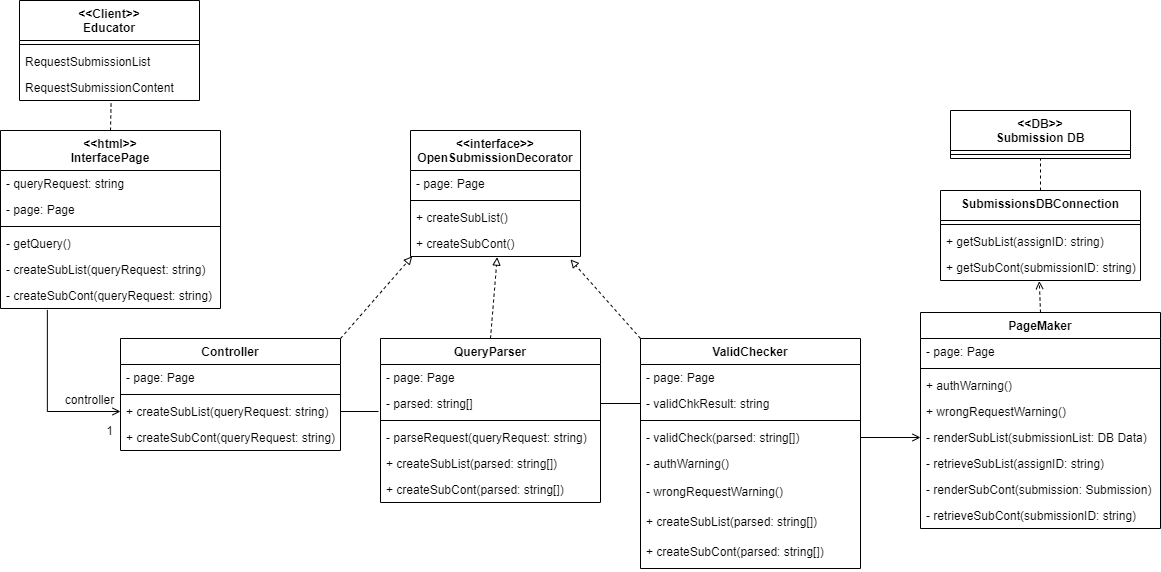

The diagram above was exported from draw.io. Its source (the exported page's mxGraphModel, read from the mxfile embedded in the PNG):
<mxGraphModel dx="1483" dy="829" grid="1" gridSize="10" guides="1" tooltips="1" connect="1" arrows="1" fold="1" page="1" pageScale="1" pageWidth="827" pageHeight="1169" math="0" shadow="0">
  <root>
    <mxCell id="WIyWlLk6GJQsqaUBKTNV-0" />
    <mxCell id="WIyWlLk6GJQsqaUBKTNV-1" parent="WIyWlLk6GJQsqaUBKTNV-0" />
    <mxCell id="MRS1us8XG9_ONHvPPvMj-10" value="&lt;&lt;Client&gt;&gt;&#10;Educator" style="swimlane;fontStyle=1;align=center;verticalAlign=top;childLayout=stackLayout;horizontal=1;startSize=40;horizontalStack=0;resizeParent=1;resizeParentMax=0;resizeLast=0;collapsible=1;marginBottom=0;" parent="WIyWlLk6GJQsqaUBKTNV-1" vertex="1">
      <mxGeometry x="59" y="40" width="180" height="100" as="geometry" />
    </mxCell>
    <mxCell id="MRS1us8XG9_ONHvPPvMj-12" value="" style="line;strokeWidth=1;fillColor=none;align=left;verticalAlign=middle;spacingTop=-1;spacingLeft=3;spacingRight=3;rotatable=0;labelPosition=right;points=[];portConstraint=eastwest;" parent="MRS1us8XG9_ONHvPPvMj-10" vertex="1">
      <mxGeometry y="40" width="180" height="8" as="geometry" />
    </mxCell>
    <mxCell id="MRS1us8XG9_ONHvPPvMj-13" value="RequestSubmissionList" style="text;strokeColor=none;fillColor=none;align=left;verticalAlign=top;spacingLeft=4;spacingRight=4;overflow=hidden;rotatable=0;points=[[0,0.5],[1,0.5]];portConstraint=eastwest;" parent="MRS1us8XG9_ONHvPPvMj-10" vertex="1">
      <mxGeometry y="48" width="180" height="26" as="geometry" />
    </mxCell>
    <mxCell id="MRS1us8XG9_ONHvPPvMj-17" value="RequestSubmissionContent" style="text;strokeColor=none;fillColor=none;align=left;verticalAlign=top;spacingLeft=4;spacingRight=4;overflow=hidden;rotatable=0;points=[[0,0.5],[1,0.5]];portConstraint=eastwest;" parent="MRS1us8XG9_ONHvPPvMj-10" vertex="1">
      <mxGeometry y="74" width="180" height="26" as="geometry" />
    </mxCell>
    <mxCell id="MRS1us8XG9_ONHvPPvMj-22" value="&lt;&lt;interface&gt;&gt;&#10;OpenSubmissionDecorator" style="swimlane;fontStyle=1;align=center;verticalAlign=top;childLayout=stackLayout;horizontal=1;startSize=40;horizontalStack=0;resizeParent=1;resizeParentMax=0;resizeLast=0;collapsible=1;marginBottom=0;" parent="WIyWlLk6GJQsqaUBKTNV-1" vertex="1">
      <mxGeometry x="450" y="170" width="170" height="126" as="geometry" />
    </mxCell>
    <mxCell id="MRS1us8XG9_ONHvPPvMj-23" value="- page: Page" style="text;strokeColor=none;fillColor=none;align=left;verticalAlign=top;spacingLeft=4;spacingRight=4;overflow=hidden;rotatable=0;points=[[0,0.5],[1,0.5]];portConstraint=eastwest;" parent="MRS1us8XG9_ONHvPPvMj-22" vertex="1">
      <mxGeometry y="40" width="170" height="26" as="geometry" />
    </mxCell>
    <mxCell id="MRS1us8XG9_ONHvPPvMj-24" value="" style="line;strokeWidth=1;fillColor=none;align=left;verticalAlign=middle;spacingTop=-1;spacingLeft=3;spacingRight=3;rotatable=0;labelPosition=right;points=[];portConstraint=eastwest;" parent="MRS1us8XG9_ONHvPPvMj-22" vertex="1">
      <mxGeometry y="66" width="170" height="8" as="geometry" />
    </mxCell>
    <mxCell id="MRS1us8XG9_ONHvPPvMj-25" value="+ createSubList()" style="text;strokeColor=none;fillColor=none;align=left;verticalAlign=top;spacingLeft=4;spacingRight=4;overflow=hidden;rotatable=0;points=[[0,0.5],[1,0.5]];portConstraint=eastwest;" parent="MRS1us8XG9_ONHvPPvMj-22" vertex="1">
      <mxGeometry y="74" width="170" height="26" as="geometry" />
    </mxCell>
    <mxCell id="MRS1us8XG9_ONHvPPvMj-26" value="+ createSubCont()" style="text;strokeColor=none;fillColor=none;align=left;verticalAlign=top;spacingLeft=4;spacingRight=4;overflow=hidden;rotatable=0;points=[[0,0.5],[1,0.5]];portConstraint=eastwest;" parent="MRS1us8XG9_ONHvPPvMj-22" vertex="1">
      <mxGeometry y="100" width="170" height="26" as="geometry" />
    </mxCell>
    <mxCell id="LrsO41HlGFOzQavTediI-53" style="edgeStyle=none;rounded=0;orthogonalLoop=1;jettySize=auto;html=1;exitX=0.5;exitY=0;exitDx=0;exitDy=0;entryX=0.509;entryY=1.023;entryDx=0;entryDy=0;entryPerimeter=0;dashed=1;endArrow=none;endFill=0;" parent="WIyWlLk6GJQsqaUBKTNV-1" source="MRS1us8XG9_ONHvPPvMj-47" target="MRS1us8XG9_ONHvPPvMj-17" edge="1">
      <mxGeometry relative="1" as="geometry" />
    </mxCell>
    <mxCell id="MRS1us8XG9_ONHvPPvMj-47" value="&lt;&lt;html&gt;&gt;&#10;InterfacePage" style="swimlane;fontStyle=1;align=center;verticalAlign=top;childLayout=stackLayout;horizontal=1;startSize=40;horizontalStack=0;resizeParent=1;resizeParentMax=0;resizeLast=0;collapsible=1;marginBottom=0;" parent="WIyWlLk6GJQsqaUBKTNV-1" vertex="1">
      <mxGeometry x="40" y="170" width="220" height="178" as="geometry" />
    </mxCell>
    <mxCell id="MRS1us8XG9_ONHvPPvMj-48" value="- queryRequest: string" style="text;strokeColor=none;fillColor=none;align=left;verticalAlign=top;spacingLeft=4;spacingRight=4;overflow=hidden;rotatable=0;points=[[0,0.5],[1,0.5]];portConstraint=eastwest;" parent="MRS1us8XG9_ONHvPPvMj-47" vertex="1">
      <mxGeometry y="40" width="220" height="26" as="geometry" />
    </mxCell>
    <mxCell id="MRS1us8XG9_ONHvPPvMj-52" value="- page: Page" style="text;strokeColor=none;fillColor=none;align=left;verticalAlign=top;spacingLeft=4;spacingRight=4;overflow=hidden;rotatable=0;points=[[0,0.5],[1,0.5]];portConstraint=eastwest;" parent="MRS1us8XG9_ONHvPPvMj-47" vertex="1">
      <mxGeometry y="66" width="220" height="26" as="geometry" />
    </mxCell>
    <mxCell id="MRS1us8XG9_ONHvPPvMj-49" value="" style="line;strokeWidth=1;fillColor=none;align=left;verticalAlign=middle;spacingTop=-1;spacingLeft=3;spacingRight=3;rotatable=0;labelPosition=right;points=[];portConstraint=eastwest;" parent="MRS1us8XG9_ONHvPPvMj-47" vertex="1">
      <mxGeometry y="92" width="220" height="8" as="geometry" />
    </mxCell>
    <mxCell id="MRS1us8XG9_ONHvPPvMj-69" value="- getQuery()" style="text;strokeColor=none;fillColor=none;align=left;verticalAlign=top;spacingLeft=4;spacingRight=4;overflow=hidden;rotatable=0;points=[[0,0.5],[1,0.5]];portConstraint=eastwest;" parent="MRS1us8XG9_ONHvPPvMj-47" vertex="1">
      <mxGeometry y="100" width="220" height="26" as="geometry" />
    </mxCell>
    <mxCell id="MRS1us8XG9_ONHvPPvMj-70" value="- createSubList(queryRequest: string)" style="text;strokeColor=none;fillColor=none;align=left;verticalAlign=top;spacingLeft=4;spacingRight=4;overflow=hidden;rotatable=0;points=[[0,0.5],[1,0.5]];portConstraint=eastwest;" parent="MRS1us8XG9_ONHvPPvMj-47" vertex="1">
      <mxGeometry y="126" width="220" height="26" as="geometry" />
    </mxCell>
    <mxCell id="MRS1us8XG9_ONHvPPvMj-71" value="- createSubCont(queryRequest: string)" style="text;strokeColor=none;fillColor=none;align=left;verticalAlign=top;spacingLeft=4;spacingRight=4;overflow=hidden;rotatable=0;points=[[0,0.5],[1,0.5]];portConstraint=eastwest;" parent="MRS1us8XG9_ONHvPPvMj-47" vertex="1">
      <mxGeometry y="152" width="220" height="26" as="geometry" />
    </mxCell>
    <mxCell id="LrsO41HlGFOzQavTediI-48" style="rounded=0;orthogonalLoop=1;jettySize=auto;html=1;exitX=1;exitY=0;exitDx=0;exitDy=0;entryX=0.01;entryY=0.992;entryDx=0;entryDy=0;entryPerimeter=0;endArrow=block;endFill=0;dashed=1;" parent="WIyWlLk6GJQsqaUBKTNV-1" source="MRS1us8XG9_ONHvPPvMj-73" target="MRS1us8XG9_ONHvPPvMj-26" edge="1">
      <mxGeometry relative="1" as="geometry" />
    </mxCell>
    <mxCell id="MRS1us8XG9_ONHvPPvMj-73" value="Controller" style="swimlane;fontStyle=1;align=center;verticalAlign=top;childLayout=stackLayout;horizontal=1;startSize=26;horizontalStack=0;resizeParent=1;resizeParentMax=0;resizeLast=0;collapsible=1;marginBottom=0;" parent="WIyWlLk6GJQsqaUBKTNV-1" vertex="1">
      <mxGeometry x="160" y="378" width="220" height="112" as="geometry" />
    </mxCell>
    <mxCell id="MRS1us8XG9_ONHvPPvMj-74" value="- page: Page" style="text;strokeColor=none;fillColor=none;align=left;verticalAlign=top;spacingLeft=4;spacingRight=4;overflow=hidden;rotatable=0;points=[[0,0.5],[1,0.5]];portConstraint=eastwest;" parent="MRS1us8XG9_ONHvPPvMj-73" vertex="1">
      <mxGeometry y="26" width="220" height="26" as="geometry" />
    </mxCell>
    <mxCell id="MRS1us8XG9_ONHvPPvMj-75" value="" style="line;strokeWidth=1;fillColor=none;align=left;verticalAlign=middle;spacingTop=-1;spacingLeft=3;spacingRight=3;rotatable=0;labelPosition=right;points=[];portConstraint=eastwest;" parent="MRS1us8XG9_ONHvPPvMj-73" vertex="1">
      <mxGeometry y="52" width="220" height="8" as="geometry" />
    </mxCell>
    <mxCell id="MRS1us8XG9_ONHvPPvMj-76" value="+ createSubList(queryRequest: string)" style="text;strokeColor=none;fillColor=none;align=left;verticalAlign=top;spacingLeft=4;spacingRight=4;overflow=hidden;rotatable=0;points=[[0,0.5],[1,0.5]];portConstraint=eastwest;" parent="MRS1us8XG9_ONHvPPvMj-73" vertex="1">
      <mxGeometry y="60" width="220" height="26" as="geometry" />
    </mxCell>
    <mxCell id="MRS1us8XG9_ONHvPPvMj-77" value="+ createSubCont(queryRequest: string)" style="text;strokeColor=none;fillColor=none;align=left;verticalAlign=top;spacingLeft=4;spacingRight=4;overflow=hidden;rotatable=0;points=[[0,0.5],[1,0.5]];portConstraint=eastwest;" parent="MRS1us8XG9_ONHvPPvMj-73" vertex="1">
      <mxGeometry y="86" width="220" height="26" as="geometry" />
    </mxCell>
    <mxCell id="LrsO41HlGFOzQavTediI-12" value="QueryParser" style="swimlane;fontStyle=1;align=center;verticalAlign=top;childLayout=stackLayout;horizontal=1;startSize=26;horizontalStack=0;resizeParent=1;resizeParentMax=0;resizeLast=0;collapsible=1;marginBottom=0;" parent="WIyWlLk6GJQsqaUBKTNV-1" vertex="1">
      <mxGeometry x="420" y="378" width="220" height="164" as="geometry" />
    </mxCell>
    <mxCell id="LrsO41HlGFOzQavTediI-13" value="- page: Page" style="text;strokeColor=none;fillColor=none;align=left;verticalAlign=top;spacingLeft=4;spacingRight=4;overflow=hidden;rotatable=0;points=[[0,0.5],[1,0.5]];portConstraint=eastwest;" parent="LrsO41HlGFOzQavTediI-12" vertex="1">
      <mxGeometry y="26" width="220" height="26" as="geometry" />
    </mxCell>
    <mxCell id="LrsO41HlGFOzQavTediI-17" value="- parsed: string[]" style="text;strokeColor=none;fillColor=none;align=left;verticalAlign=top;spacingLeft=4;spacingRight=4;overflow=hidden;rotatable=0;points=[[0,0.5],[1,0.5]];portConstraint=eastwest;" parent="LrsO41HlGFOzQavTediI-12" vertex="1">
      <mxGeometry y="52" width="220" height="26" as="geometry" />
    </mxCell>
    <mxCell id="LrsO41HlGFOzQavTediI-14" value="" style="line;strokeWidth=1;fillColor=none;align=left;verticalAlign=middle;spacingTop=-1;spacingLeft=3;spacingRight=3;rotatable=0;labelPosition=right;points=[];portConstraint=eastwest;" parent="LrsO41HlGFOzQavTediI-12" vertex="1">
      <mxGeometry y="78" width="220" height="8" as="geometry" />
    </mxCell>
    <mxCell id="LrsO41HlGFOzQavTediI-15" value="- parseRequest(queryRequest: string)" style="text;strokeColor=none;fillColor=none;align=left;verticalAlign=top;spacingLeft=4;spacingRight=4;overflow=hidden;rotatable=0;points=[[0,0.5],[1,0.5]];portConstraint=eastwest;" parent="LrsO41HlGFOzQavTediI-12" vertex="1">
      <mxGeometry y="86" width="220" height="26" as="geometry" />
    </mxCell>
    <mxCell id="LrsO41HlGFOzQavTediI-18" value="+ createSubList(parsed: string[])" style="text;strokeColor=none;fillColor=none;align=left;verticalAlign=top;spacingLeft=4;spacingRight=4;overflow=hidden;rotatable=0;points=[[0,0.5],[1,0.5]];portConstraint=eastwest;" parent="LrsO41HlGFOzQavTediI-12" vertex="1">
      <mxGeometry y="112" width="220" height="26" as="geometry" />
    </mxCell>
    <mxCell id="LrsO41HlGFOzQavTediI-16" value="+ createSubCont(parsed: string[])" style="text;strokeColor=none;fillColor=none;align=left;verticalAlign=top;spacingLeft=4;spacingRight=4;overflow=hidden;rotatable=0;points=[[0,0.5],[1,0.5]];portConstraint=eastwest;" parent="LrsO41HlGFOzQavTediI-12" vertex="1">
      <mxGeometry y="138" width="220" height="26" as="geometry" />
    </mxCell>
    <mxCell id="LrsO41HlGFOzQavTediI-19" value="ValidChecker" style="swimlane;fontStyle=1;align=center;verticalAlign=top;childLayout=stackLayout;horizontal=1;startSize=26;horizontalStack=0;resizeParent=1;resizeParentMax=0;resizeLast=0;collapsible=1;marginBottom=0;" parent="WIyWlLk6GJQsqaUBKTNV-1" vertex="1">
      <mxGeometry x="680" y="378" width="220" height="230" as="geometry" />
    </mxCell>
    <mxCell id="LrsO41HlGFOzQavTediI-20" value="- page: Page" style="text;strokeColor=none;fillColor=none;align=left;verticalAlign=top;spacingLeft=4;spacingRight=4;overflow=hidden;rotatable=0;points=[[0,0.5],[1,0.5]];portConstraint=eastwest;" parent="LrsO41HlGFOzQavTediI-19" vertex="1">
      <mxGeometry y="26" width="220" height="26" as="geometry" />
    </mxCell>
    <mxCell id="LrsO41HlGFOzQavTediI-21" value="- validChkResult: string" style="text;strokeColor=none;fillColor=none;align=left;verticalAlign=top;spacingLeft=4;spacingRight=4;overflow=hidden;rotatable=0;points=[[0,0.5],[1,0.5]];portConstraint=eastwest;" parent="LrsO41HlGFOzQavTediI-19" vertex="1">
      <mxGeometry y="52" width="220" height="26" as="geometry" />
    </mxCell>
    <mxCell id="LrsO41HlGFOzQavTediI-22" value="" style="line;strokeWidth=1;fillColor=none;align=left;verticalAlign=middle;spacingTop=-1;spacingLeft=3;spacingRight=3;rotatable=0;labelPosition=right;points=[];portConstraint=eastwest;" parent="LrsO41HlGFOzQavTediI-19" vertex="1">
      <mxGeometry y="78" width="220" height="8" as="geometry" />
    </mxCell>
    <mxCell id="LrsO41HlGFOzQavTediI-23" value="- validCheck(parsed: string[])" style="text;strokeColor=none;fillColor=none;align=left;verticalAlign=top;spacingLeft=4;spacingRight=4;overflow=hidden;rotatable=0;points=[[0,0.5],[1,0.5]];portConstraint=eastwest;" parent="LrsO41HlGFOzQavTediI-19" vertex="1">
      <mxGeometry y="86" width="220" height="26" as="geometry" />
    </mxCell>
    <mxCell id="LrsO41HlGFOzQavTediI-24" value="- authWarning()" style="text;strokeColor=none;fillColor=none;align=left;verticalAlign=top;spacingLeft=4;spacingRight=4;overflow=hidden;rotatable=0;points=[[0,0.5],[1,0.5]];portConstraint=eastwest;" parent="LrsO41HlGFOzQavTediI-19" vertex="1">
      <mxGeometry y="112" width="220" height="28" as="geometry" />
    </mxCell>
    <mxCell id="LrsO41HlGFOzQavTediI-25" value="- wrongRequestWarning()" style="text;strokeColor=none;fillColor=none;align=left;verticalAlign=top;spacingLeft=4;spacingRight=4;overflow=hidden;rotatable=0;points=[[0,0.5],[1,0.5]];portConstraint=eastwest;" parent="LrsO41HlGFOzQavTediI-19" vertex="1">
      <mxGeometry y="140" width="220" height="30" as="geometry" />
    </mxCell>
    <mxCell id="OdwW2BwVqcfteqEnlne2-4" value="+ createSubList(parsed: string[])" style="text;strokeColor=none;fillColor=none;align=left;verticalAlign=top;spacingLeft=4;spacingRight=4;overflow=hidden;rotatable=0;points=[[0,0.5],[1,0.5]];portConstraint=eastwest;" vertex="1" parent="LrsO41HlGFOzQavTediI-19">
      <mxGeometry y="170" width="220" height="30" as="geometry" />
    </mxCell>
    <mxCell id="OdwW2BwVqcfteqEnlne2-3" value="+ createSubCont(parsed: string[])" style="text;strokeColor=none;fillColor=none;align=left;verticalAlign=top;spacingLeft=4;spacingRight=4;overflow=hidden;rotatable=0;points=[[0,0.5],[1,0.5]];portConstraint=eastwest;" vertex="1" parent="LrsO41HlGFOzQavTediI-19">
      <mxGeometry y="200" width="220" height="30" as="geometry" />
    </mxCell>
    <mxCell id="LrsO41HlGFOzQavTediI-57" style="edgeStyle=orthogonalEdgeStyle;rounded=0;orthogonalLoop=1;jettySize=auto;html=1;exitX=0.5;exitY=0;exitDx=0;exitDy=0;entryX=0.494;entryY=1.023;entryDx=0;entryDy=0;entryPerimeter=0;startArrow=none;startFill=0;endArrow=open;endFill=0;dashed=1;" parent="WIyWlLk6GJQsqaUBKTNV-1" source="LrsO41HlGFOzQavTediI-26" target="LrsO41HlGFOzQavTediI-47" edge="1">
      <mxGeometry relative="1" as="geometry" />
    </mxCell>
    <mxCell id="LrsO41HlGFOzQavTediI-26" value="PageMaker" style="swimlane;fontStyle=1;align=center;verticalAlign=top;childLayout=stackLayout;horizontal=1;startSize=26;horizontalStack=0;resizeParent=1;resizeParentMax=0;resizeLast=0;collapsible=1;marginBottom=0;" parent="WIyWlLk6GJQsqaUBKTNV-1" vertex="1">
      <mxGeometry x="960" y="352" width="240" height="216" as="geometry" />
    </mxCell>
    <mxCell id="LrsO41HlGFOzQavTediI-27" value="- page: Page" style="text;strokeColor=none;fillColor=none;align=left;verticalAlign=top;spacingLeft=4;spacingRight=4;overflow=hidden;rotatable=0;points=[[0,0.5],[1,0.5]];portConstraint=eastwest;" parent="LrsO41HlGFOzQavTediI-26" vertex="1">
      <mxGeometry y="26" width="240" height="26" as="geometry" />
    </mxCell>
    <mxCell id="LrsO41HlGFOzQavTediI-29" value="" style="line;strokeWidth=1;fillColor=none;align=left;verticalAlign=middle;spacingTop=-1;spacingLeft=3;spacingRight=3;rotatable=0;labelPosition=right;points=[];portConstraint=eastwest;" parent="LrsO41HlGFOzQavTediI-26" vertex="1">
      <mxGeometry y="52" width="240" height="8" as="geometry" />
    </mxCell>
    <mxCell id="LrsO41HlGFOzQavTediI-30" value="+ authWarning()" style="text;strokeColor=none;fillColor=none;align=left;verticalAlign=top;spacingLeft=4;spacingRight=4;overflow=hidden;rotatable=0;points=[[0,0.5],[1,0.5]];portConstraint=eastwest;" parent="LrsO41HlGFOzQavTediI-26" vertex="1">
      <mxGeometry y="60" width="240" height="26" as="geometry" />
    </mxCell>
    <mxCell id="LrsO41HlGFOzQavTediI-31" value="+ wrongRequestWarning()" style="text;strokeColor=none;fillColor=none;align=left;verticalAlign=top;spacingLeft=4;spacingRight=4;overflow=hidden;rotatable=0;points=[[0,0.5],[1,0.5]];portConstraint=eastwest;" parent="LrsO41HlGFOzQavTediI-26" vertex="1">
      <mxGeometry y="86" width="240" height="26" as="geometry" />
    </mxCell>
    <mxCell id="LrsO41HlGFOzQavTediI-32" value="- renderSubList(submissionList: DB Data)" style="text;strokeColor=none;fillColor=none;align=left;verticalAlign=top;spacingLeft=4;spacingRight=4;overflow=hidden;rotatable=0;points=[[0,0.5],[1,0.5]];portConstraint=eastwest;" parent="LrsO41HlGFOzQavTediI-26" vertex="1">
      <mxGeometry y="112" width="240" height="26" as="geometry" />
    </mxCell>
    <mxCell id="LrsO41HlGFOzQavTediI-37" value="- retrieveSubList(assignID: string)" style="text;strokeColor=none;fillColor=none;align=left;verticalAlign=top;spacingLeft=4;spacingRight=4;overflow=hidden;rotatable=0;points=[[0,0.5],[1,0.5]];portConstraint=eastwest;" parent="LrsO41HlGFOzQavTediI-26" vertex="1">
      <mxGeometry y="138" width="240" height="26" as="geometry" />
    </mxCell>
    <mxCell id="LrsO41HlGFOzQavTediI-35" value="- renderSubCont(submission: Submission)" style="text;strokeColor=none;fillColor=none;align=left;verticalAlign=top;spacingLeft=4;spacingRight=4;overflow=hidden;rotatable=0;points=[[0,0.5],[1,0.5]];portConstraint=eastwest;" parent="LrsO41HlGFOzQavTediI-26" vertex="1">
      <mxGeometry y="164" width="240" height="26" as="geometry" />
    </mxCell>
    <mxCell id="LrsO41HlGFOzQavTediI-38" value="- retrieveSubCont(submissionID: string)" style="text;strokeColor=none;fillColor=none;align=left;verticalAlign=top;spacingLeft=4;spacingRight=4;overflow=hidden;rotatable=0;points=[[0,0.5],[1,0.5]];portConstraint=eastwest;" parent="LrsO41HlGFOzQavTediI-26" vertex="1">
      <mxGeometry y="190" width="240" height="26" as="geometry" />
    </mxCell>
    <mxCell id="LrsO41HlGFOzQavTediI-39" value="&lt;&lt;DB&gt;&gt;&#10;Submission DB" style="swimlane;fontStyle=1;align=center;verticalAlign=top;childLayout=stackLayout;horizontal=1;startSize=40;horizontalStack=0;resizeParent=1;resizeParentMax=0;resizeLast=0;collapsible=1;marginBottom=0;" parent="WIyWlLk6GJQsqaUBKTNV-1" vertex="1">
      <mxGeometry x="990" y="150" width="180" height="48" as="geometry" />
    </mxCell>
    <mxCell id="LrsO41HlGFOzQavTediI-40" value="" style="line;strokeWidth=1;fillColor=none;align=left;verticalAlign=middle;spacingTop=-1;spacingLeft=3;spacingRight=3;rotatable=0;labelPosition=right;points=[];portConstraint=eastwest;" parent="LrsO41HlGFOzQavTediI-39" vertex="1">
      <mxGeometry y="40" width="180" height="8" as="geometry" />
    </mxCell>
    <mxCell id="LrsO41HlGFOzQavTediI-58" style="edgeStyle=orthogonalEdgeStyle;rounded=0;orthogonalLoop=1;jettySize=auto;html=1;exitX=0.5;exitY=0;exitDx=0;exitDy=0;entryX=0.5;entryY=1;entryDx=0;entryDy=0;dashed=1;startArrow=none;startFill=0;endArrow=none;endFill=0;" parent="WIyWlLk6GJQsqaUBKTNV-1" source="LrsO41HlGFOzQavTediI-43" target="LrsO41HlGFOzQavTediI-39" edge="1">
      <mxGeometry relative="1" as="geometry" />
    </mxCell>
    <mxCell id="LrsO41HlGFOzQavTediI-43" value="SubmissionsDBConnection" style="swimlane;fontStyle=1;align=center;verticalAlign=top;childLayout=stackLayout;horizontal=1;startSize=30;horizontalStack=0;resizeParent=1;resizeParentMax=0;resizeLast=0;collapsible=1;marginBottom=0;" parent="WIyWlLk6GJQsqaUBKTNV-1" vertex="1">
      <mxGeometry x="980" y="230" width="200" height="90" as="geometry" />
    </mxCell>
    <mxCell id="LrsO41HlGFOzQavTediI-45" value="" style="line;strokeWidth=1;fillColor=none;align=left;verticalAlign=middle;spacingTop=-1;spacingLeft=3;spacingRight=3;rotatable=0;labelPosition=right;points=[];portConstraint=eastwest;" parent="LrsO41HlGFOzQavTediI-43" vertex="1">
      <mxGeometry y="30" width="200" height="8" as="geometry" />
    </mxCell>
    <mxCell id="LrsO41HlGFOzQavTediI-46" value="+ getSubList(assignID: string)" style="text;strokeColor=none;fillColor=none;align=left;verticalAlign=top;spacingLeft=4;spacingRight=4;overflow=hidden;rotatable=0;points=[[0,0.5],[1,0.5]];portConstraint=eastwest;" parent="LrsO41HlGFOzQavTediI-43" vertex="1">
      <mxGeometry y="38" width="200" height="26" as="geometry" />
    </mxCell>
    <mxCell id="LrsO41HlGFOzQavTediI-47" value="+ getSubCont(submissionID: string)" style="text;strokeColor=none;fillColor=none;align=left;verticalAlign=top;spacingLeft=4;spacingRight=4;overflow=hidden;rotatable=0;points=[[0,0.5],[1,0.5]];portConstraint=eastwest;" parent="LrsO41HlGFOzQavTediI-43" vertex="1">
      <mxGeometry y="64" width="200" height="26" as="geometry" />
    </mxCell>
    <mxCell id="LrsO41HlGFOzQavTediI-50" style="rounded=0;orthogonalLoop=1;jettySize=auto;html=1;exitX=0.5;exitY=0;exitDx=0;exitDy=0;endArrow=block;endFill=0;dashed=1;entryX=0.51;entryY=1.023;entryDx=0;entryDy=0;entryPerimeter=0;" parent="WIyWlLk6GJQsqaUBKTNV-1" source="LrsO41HlGFOzQavTediI-12" target="MRS1us8XG9_ONHvPPvMj-26" edge="1">
      <mxGeometry relative="1" as="geometry">
        <mxPoint x="390" y="388" as="sourcePoint" />
        <mxPoint x="550" y="320" as="targetPoint" />
      </mxGeometry>
    </mxCell>
    <mxCell id="LrsO41HlGFOzQavTediI-51" style="rounded=0;orthogonalLoop=1;jettySize=auto;html=1;exitX=0;exitY=0;exitDx=0;exitDy=0;endArrow=block;endFill=0;dashed=1;" parent="WIyWlLk6GJQsqaUBKTNV-1" source="LrsO41HlGFOzQavTediI-19" edge="1">
      <mxGeometry relative="1" as="geometry">
        <mxPoint x="400" y="398" as="sourcePoint" />
        <mxPoint x="610" y="299" as="targetPoint" />
      </mxGeometry>
    </mxCell>
    <mxCell id="LrsO41HlGFOzQavTediI-54" style="edgeStyle=orthogonalEdgeStyle;rounded=0;orthogonalLoop=1;jettySize=auto;html=1;exitX=0;exitY=0.5;exitDx=0;exitDy=0;entryX=0.213;entryY=1.054;entryDx=0;entryDy=0;entryPerimeter=0;endArrow=none;endFill=0;startArrow=open;startFill=0;" parent="WIyWlLk6GJQsqaUBKTNV-1" source="MRS1us8XG9_ONHvPPvMj-76" target="MRS1us8XG9_ONHvPPvMj-71" edge="1">
      <mxGeometry relative="1" as="geometry">
        <Array as="points">
          <mxPoint x="87" y="451" />
        </Array>
      </mxGeometry>
    </mxCell>
    <mxCell id="LrsO41HlGFOzQavTediI-55" style="edgeStyle=orthogonalEdgeStyle;rounded=0;orthogonalLoop=1;jettySize=auto;html=1;exitX=1;exitY=0.5;exitDx=0;exitDy=0;entryX=-0.009;entryY=0.777;entryDx=0;entryDy=0;entryPerimeter=0;startArrow=none;startFill=0;endArrow=none;endFill=0;" parent="WIyWlLk6GJQsqaUBKTNV-1" source="MRS1us8XG9_ONHvPPvMj-76" target="LrsO41HlGFOzQavTediI-17" edge="1">
      <mxGeometry relative="1" as="geometry" />
    </mxCell>
    <mxCell id="LrsO41HlGFOzQavTediI-56" style="edgeStyle=orthogonalEdgeStyle;rounded=0;orthogonalLoop=1;jettySize=auto;html=1;exitX=1;exitY=0.5;exitDx=0;exitDy=0;entryX=0;entryY=0.5;entryDx=0;entryDy=0;startArrow=none;startFill=0;endArrow=none;endFill=0;" parent="WIyWlLk6GJQsqaUBKTNV-1" source="LrsO41HlGFOzQavTediI-17" target="LrsO41HlGFOzQavTediI-21" edge="1">
      <mxGeometry relative="1" as="geometry" />
    </mxCell>
    <mxCell id="LrsO41HlGFOzQavTediI-60" value="controller" style="text;html=1;align=center;verticalAlign=middle;resizable=0;points=[];autosize=1;strokeColor=none;" parent="WIyWlLk6GJQsqaUBKTNV-1" vertex="1">
      <mxGeometry x="94" y="429" width="70" height="20" as="geometry" />
    </mxCell>
    <mxCell id="LrsO41HlGFOzQavTediI-61" value="1" style="text;html=1;align=center;verticalAlign=middle;resizable=0;points=[];autosize=1;strokeColor=none;" parent="WIyWlLk6GJQsqaUBKTNV-1" vertex="1">
      <mxGeometry x="139" y="460" width="20" height="20" as="geometry" />
    </mxCell>
    <mxCell id="LrsO41HlGFOzQavTediI-62" style="edgeStyle=orthogonalEdgeStyle;rounded=0;orthogonalLoop=1;jettySize=auto;html=1;exitX=1;exitY=0.5;exitDx=0;exitDy=0;entryX=0;entryY=0.5;entryDx=0;entryDy=0;startArrow=none;startFill=0;endArrow=open;endFill=0;" parent="WIyWlLk6GJQsqaUBKTNV-1" source="LrsO41HlGFOzQavTediI-23" target="LrsO41HlGFOzQavTediI-32" edge="1">
      <mxGeometry relative="1" as="geometry" />
    </mxCell>
  </root>
</mxGraphModel>